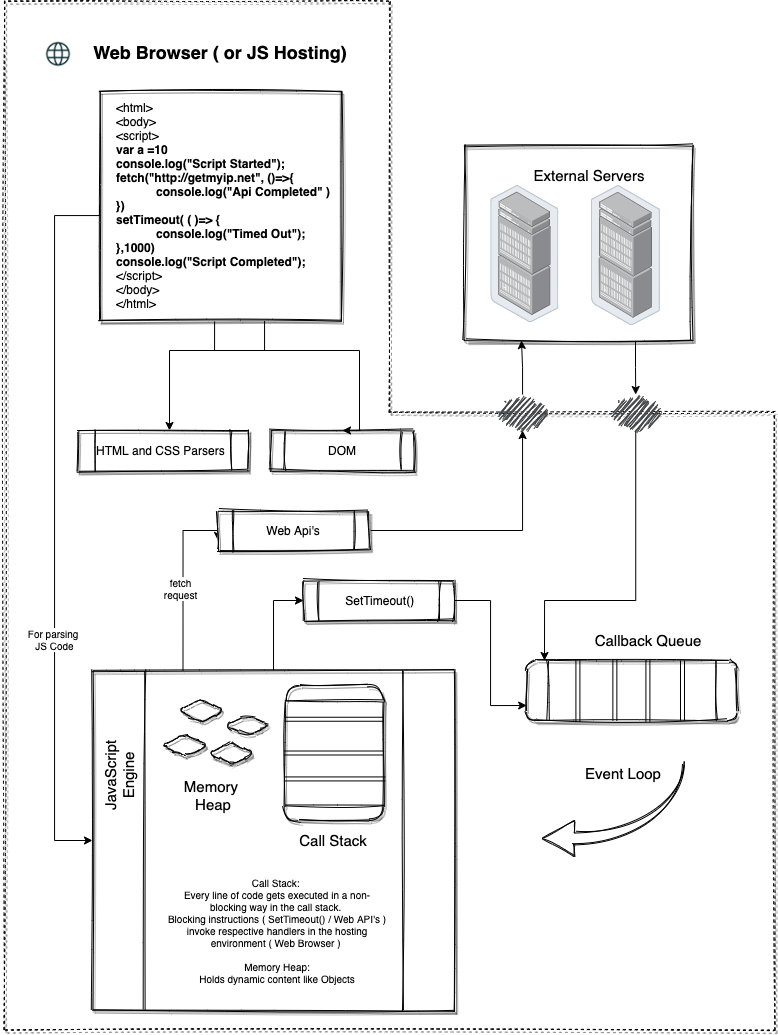

The diagram above was exported from draw.io. Its source (the exported page's mxGraphModel, read from the mxfile embedded in the PNG):
<mxGraphModel dx="1395" dy="1931" grid="1" gridSize="10" guides="1" tooltips="1" connect="1" arrows="1" fold="1" page="1" pageScale="1" pageWidth="850" pageHeight="1100" math="0" shadow="0">
  <root>
    <mxCell id="0" />
    <mxCell id="1" parent="0" />
    <mxCell id="Sg_i6K9hVrpXGWU8vpOp-32" value="" style="shape=stencil(UzV2Ls5ILEhVNTIoLinKz04tz0wpyVA1dlE1MsrMy0gtyiwBslSNXVUNHIFqQMjYOS2/KDW9KL80LwVFAiZdkAgyAUMCJp2bXwayrgJiiYGegQHIBiODSnQBVSM3PMbkZObhM8bQgDyDkPVR3ygT8kwypZ1BVApuQsYYOwPFcSQMYILKzMmBJD8sBoC1YiQ5sCgk6YIFAA==);fillColor=none;rounded=1;shadow=1;sketch=1;dashed=1;" vertex="1" parent="1">
      <mxGeometry x="42" y="-1065" width="770" height="1030" as="geometry" />
    </mxCell>
    <mxCell id="Sg_i6K9hVrpXGWU8vpOp-51" value="" style="edgeStyle=orthogonalEdgeStyle;rounded=0;orthogonalLoop=1;jettySize=auto;html=1;" edge="1" parent="1" source="Sg_i6K9hVrpXGWU8vpOp-41" target="Sg_i6K9hVrpXGWU8vpOp-42">
      <mxGeometry relative="1" as="geometry">
        <Array as="points">
          <mxPoint x="302" y="-715" />
          <mxPoint x="207" y="-715" />
        </Array>
      </mxGeometry>
    </mxCell>
    <mxCell id="Sg_i6K9hVrpXGWU8vpOp-41" value="" style="rounded=0;whiteSpace=wrap;html=1;shadow=1;sketch=1;align=left;" vertex="1" parent="1">
      <mxGeometry x="137" y="-975" width="242" height="230" as="geometry" />
    </mxCell>
    <mxCell id="Sg_i6K9hVrpXGWU8vpOp-34" value="&lt;h1 style=&quot;font-size: 18px&quot;&gt;Web Browser ( or JS Hosting)&lt;/h1&gt;" style="text;html=1;strokeColor=none;fillColor=none;spacing=5;spacingTop=-20;whiteSpace=wrap;overflow=hidden;rounded=0;align=center;fontSize=18;" vertex="1" parent="1">
      <mxGeometry x="38" y="-1025" width="440" height="40" as="geometry" />
    </mxCell>
    <mxCell id="Sg_i6K9hVrpXGWU8vpOp-35" value="" style="shape=image;html=1;verticalAlign=top;verticalLabelPosition=bottom;labelBackgroundColor=#ffffff;imageAspect=0;aspect=fixed;image=https://cdn1.iconfinder.com/data/icons/social-media-outline-6/128/SocialMedia_Website-Outline-128.png;rounded=1;" vertex="1" parent="1">
      <mxGeometry x="82" y="-1025" width="28" height="28" as="geometry" />
    </mxCell>
    <mxCell id="Sg_i6K9hVrpXGWU8vpOp-47" value="" style="edgeStyle=orthogonalEdgeStyle;rounded=0;orthogonalLoop=1;jettySize=auto;html=1;entryX=0;entryY=0.5;entryDx=0;entryDy=0;exitX=0;exitY=0.5;exitDx=0;exitDy=0;" edge="1" parent="1" source="Sg_i6K9hVrpXGWU8vpOp-41" target="Sg_i6K9hVrpXGWU8vpOp-48">
      <mxGeometry relative="1" as="geometry">
        <Array as="points">
          <mxPoint x="137" y="-850" />
          <mxPoint x="92" y="-850" />
          <mxPoint x="92" y="-225" />
        </Array>
      </mxGeometry>
    </mxCell>
    <mxCell id="Sg_i6K9hVrpXGWU8vpOp-102" value="For parsing &lt;br&gt;JS Code" style="edgeLabel;html=1;align=center;verticalAlign=middle;resizable=0;points=[];fontSize=10;" vertex="1" connectable="0" parent="Sg_i6K9hVrpXGWU8vpOp-47">
      <mxGeometry x="0.3346" y="-1" relative="1" as="geometry">
        <mxPoint as="offset" />
      </mxGeometry>
    </mxCell>
    <mxCell id="Sg_i6K9hVrpXGWU8vpOp-40" value="&amp;lt;html&amp;gt;&lt;br&gt;&amp;lt;body&amp;gt;&lt;br&gt;&amp;lt;script&amp;gt;&lt;br&gt;&lt;b&gt;var a =10&lt;br&gt;console.log(&quot;Script Started&quot;);&lt;br&gt;fetch(&quot;http://getmyip.net&quot;, ()=&amp;gt;{&lt;br&gt;&lt;/b&gt;&lt;blockquote style=&quot;margin: 0px 0px 0px 40px ; border: none ; padding: 0px&quot;&gt;&lt;b&gt;console.log(&quot;Api Completed&quot; )&lt;/b&gt;&lt;/blockquote&gt;&lt;b&gt;})&lt;br&gt;setTimeout( ( )=&amp;gt; {&lt;br&gt;&lt;/b&gt;&lt;blockquote style=&quot;margin: 0px 0px 0px 40px ; border: none ; padding: 0px&quot;&gt;&lt;b&gt;console.log(&quot;Timed Out&quot;);&lt;/b&gt;&lt;/blockquote&gt;&lt;b&gt;},1000)&lt;br&gt;console.log(&quot;Script Completed&quot;);&lt;/b&gt;&lt;br&gt;&amp;lt;/script&amp;gt;&lt;br&gt;&amp;lt;/body&amp;gt;&lt;br&gt;&amp;lt;/html&amp;gt;" style="text;html=1;strokeColor=none;fillColor=none;align=left;verticalAlign=middle;whiteSpace=wrap;rounded=0;shadow=1;sketch=1;" vertex="1" parent="1">
      <mxGeometry x="152" y="-975" width="220" height="230" as="geometry" />
    </mxCell>
    <mxCell id="Sg_i6K9hVrpXGWU8vpOp-42" value="HTML and CSS Parsers" style="shape=process;whiteSpace=wrap;html=1;backgroundOutline=1;rounded=0;shadow=1;align=left;sketch=1;" vertex="1" parent="1">
      <mxGeometry x="116" y="-635" width="170" height="40" as="geometry" />
    </mxCell>
    <mxCell id="Sg_i6K9hVrpXGWU8vpOp-44" value="&amp;nbsp;SetTimeout()" style="shape=process;whiteSpace=wrap;html=1;backgroundOutline=1;rounded=0;shadow=1;align=center;sketch=1;" vertex="1" parent="1">
      <mxGeometry x="341" y="-485" width="151" height="40" as="geometry" />
    </mxCell>
    <mxCell id="Sg_i6K9hVrpXGWU8vpOp-52" style="edgeStyle=orthogonalEdgeStyle;rounded=0;orthogonalLoop=1;jettySize=auto;html=1;entryX=0;entryY=0.75;entryDx=0;entryDy=0;exitX=0.25;exitY=0;exitDx=0;exitDy=0;" edge="1" parent="1" source="Sg_i6K9hVrpXGWU8vpOp-48" target="Sg_i6K9hVrpXGWU8vpOp-50">
      <mxGeometry relative="1" as="geometry">
        <Array as="points">
          <mxPoint x="221" y="-535" />
          <mxPoint x="255" y="-535" />
        </Array>
      </mxGeometry>
    </mxCell>
    <mxCell id="Sg_i6K9hVrpXGWU8vpOp-103" value="fetch&lt;br&gt;request" style="edgeLabel;html=1;align=center;verticalAlign=middle;resizable=0;points=[];fontSize=10;" vertex="1" connectable="0" parent="Sg_i6K9hVrpXGWU8vpOp-52">
      <mxGeometry x="-0.1007" y="3" relative="1" as="geometry">
        <mxPoint y="1" as="offset" />
      </mxGeometry>
    </mxCell>
    <mxCell id="Sg_i6K9hVrpXGWU8vpOp-53" style="edgeStyle=orthogonalEdgeStyle;rounded=0;orthogonalLoop=1;jettySize=auto;html=1;entryX=0;entryY=0.5;entryDx=0;entryDy=0;" edge="1" parent="1" source="Sg_i6K9hVrpXGWU8vpOp-48" target="Sg_i6K9hVrpXGWU8vpOp-44">
      <mxGeometry relative="1" as="geometry" />
    </mxCell>
    <mxCell id="Sg_i6K9hVrpXGWU8vpOp-48" value="" style="shape=process;whiteSpace=wrap;html=1;backgroundOutline=1;rounded=0;shadow=1;align=left;sketch=1;size=0.143646408839779;" vertex="1" parent="1">
      <mxGeometry x="130" y="-395" width="362" height="340" as="geometry" />
    </mxCell>
    <mxCell id="Sg_i6K9hVrpXGWU8vpOp-115" style="edgeStyle=orthogonalEdgeStyle;rounded=0;orthogonalLoop=1;jettySize=auto;html=1;fontSize=10;" edge="1" parent="1" source="Sg_i6K9hVrpXGWU8vpOp-50" target="Sg_i6K9hVrpXGWU8vpOp-93">
      <mxGeometry relative="1" as="geometry" />
    </mxCell>
    <mxCell id="Sg_i6K9hVrpXGWU8vpOp-50" value="Web Api's" style="shape=process;whiteSpace=wrap;html=1;backgroundOutline=1;rounded=0;shadow=1;align=center;sketch=1;" vertex="1" parent="1">
      <mxGeometry x="255.5" y="-555" width="151" height="40" as="geometry" />
    </mxCell>
    <mxCell id="Sg_i6K9hVrpXGWU8vpOp-59" value="" style="shape=process;whiteSpace=wrap;html=1;backgroundOutline=1;rounded=1;shadow=1;sketch=1;fontSize=18;align=left;flipV=1;flipH=0;direction=south;" vertex="1" parent="1">
      <mxGeometry x="322" y="-380" width="99" height="135" as="geometry" />
    </mxCell>
    <mxCell id="Sg_i6K9hVrpXGWU8vpOp-64" value="" style="shape=link;html=1;fontSize=18;entryX=0.308;entryY=-0.017;entryDx=0;entryDy=0;entryPerimeter=0;exitX=0.308;exitY=1;exitDx=0;exitDy=0;exitPerimeter=0;" edge="1" parent="1" source="Sg_i6K9hVrpXGWU8vpOp-59" target="Sg_i6K9hVrpXGWU8vpOp-59">
      <mxGeometry width="100" relative="1" as="geometry">
        <mxPoint x="362" y="-305" as="sourcePoint" />
        <mxPoint x="422" y="-305" as="targetPoint" />
      </mxGeometry>
    </mxCell>
    <mxCell id="Sg_i6K9hVrpXGWU8vpOp-65" value="" style="shape=link;html=1;fontSize=18;entryX=0.25;entryY=0;entryDx=0;entryDy=0;exitX=0.25;exitY=1;exitDx=0;exitDy=0;" edge="1" parent="1" source="Sg_i6K9hVrpXGWU8vpOp-59" target="Sg_i6K9hVrpXGWU8vpOp-59">
      <mxGeometry width="100" relative="1" as="geometry">
        <mxPoint x="372" y="-295" as="sourcePoint" />
        <mxPoint x="462" y="-195" as="targetPoint" />
      </mxGeometry>
    </mxCell>
    <mxCell id="Sg_i6K9hVrpXGWU8vpOp-66" value="" style="shape=link;html=1;fontSize=18;entryX=0.5;entryY=0;entryDx=0;entryDy=0;exitX=0.5;exitY=1;exitDx=0;exitDy=0;" edge="1" parent="1" source="Sg_i6K9hVrpXGWU8vpOp-59" target="Sg_i6K9hVrpXGWU8vpOp-59">
      <mxGeometry width="100" relative="1" as="geometry">
        <mxPoint x="382" y="-285" as="sourcePoint" />
        <mxPoint x="442" y="-285" as="targetPoint" />
      </mxGeometry>
    </mxCell>
    <mxCell id="Sg_i6K9hVrpXGWU8vpOp-67" value="Call Stack" style="text;html=1;strokeColor=none;fillColor=none;align=center;verticalAlign=middle;whiteSpace=wrap;rounded=0;shadow=1;sketch=1;fontSize=15;" vertex="1" parent="1">
      <mxGeometry x="336.5" y="-235" width="70" height="20" as="geometry" />
    </mxCell>
    <mxCell id="Sg_i6K9hVrpXGWU8vpOp-69" value="JavaScript Engine" style="text;html=1;strokeColor=none;fillColor=none;align=center;verticalAlign=middle;whiteSpace=wrap;rounded=0;shadow=1;sketch=1;fontSize=15;rotation=270;" vertex="1" parent="1">
      <mxGeometry x="122" y="-300" width="70" height="20" as="geometry" />
    </mxCell>
    <mxCell id="Sg_i6K9hVrpXGWU8vpOp-70" value="" style="shape=hexagon;perimeter=hexagonPerimeter2;whiteSpace=wrap;html=1;fixedSize=1;rounded=1;shadow=1;sketch=1;fontSize=15;align=left;" vertex="1" parent="1">
      <mxGeometry x="216" y="-365" width="46" height="20" as="geometry" />
    </mxCell>
    <mxCell id="Sg_i6K9hVrpXGWU8vpOp-71" value="" style="shape=hexagon;perimeter=hexagonPerimeter2;whiteSpace=wrap;html=1;fixedSize=1;rounded=1;shadow=1;sketch=1;fontSize=15;align=left;size=30;" vertex="1" parent="1">
      <mxGeometry x="262" y="-350" width="46" height="20" as="geometry" />
    </mxCell>
    <mxCell id="Sg_i6K9hVrpXGWU8vpOp-72" value="" style="shape=hexagon;perimeter=hexagonPerimeter2;whiteSpace=wrap;html=1;fixedSize=1;rounded=1;shadow=1;sketch=1;fontSize=15;align=left;" vertex="1" parent="1">
      <mxGeometry x="200" y="-330" width="46" height="20" as="geometry" />
    </mxCell>
    <mxCell id="Sg_i6K9hVrpXGWU8vpOp-73" value="" style="shape=hexagon;perimeter=hexagonPerimeter2;whiteSpace=wrap;html=1;fixedSize=1;rounded=1;shadow=1;sketch=1;fontSize=15;align=left;" vertex="1" parent="1">
      <mxGeometry x="246" y="-322" width="46" height="20" as="geometry" />
    </mxCell>
    <mxCell id="Sg_i6K9hVrpXGWU8vpOp-75" value="Memory&amp;nbsp;&lt;br&gt;Heap" style="text;html=1;strokeColor=none;fillColor=none;align=center;verticalAlign=middle;whiteSpace=wrap;rounded=0;shadow=1;sketch=1;fontSize=15;" vertex="1" parent="1">
      <mxGeometry x="216" y="-280" width="70" height="20" as="geometry" />
    </mxCell>
    <mxCell id="Sg_i6K9hVrpXGWU8vpOp-77" value="DOM" style="shape=process;whiteSpace=wrap;html=1;backgroundOutline=1;rounded=0;shadow=1;align=center;sketch=1;" vertex="1" parent="1">
      <mxGeometry x="308" y="-635" width="144" height="40" as="geometry" />
    </mxCell>
    <mxCell id="Sg_i6K9hVrpXGWU8vpOp-78" value="" style="edgeStyle=orthogonalEdgeStyle;rounded=0;orthogonalLoop=1;jettySize=auto;html=1;entryX=0.5;entryY=0;entryDx=0;entryDy=0;exitX=0.455;exitY=1.004;exitDx=0;exitDy=0;exitPerimeter=0;" edge="1" parent="1" source="Sg_i6K9hVrpXGWU8vpOp-40" target="Sg_i6K9hVrpXGWU8vpOp-77">
      <mxGeometry relative="1" as="geometry">
        <mxPoint x="282" y="-725" as="sourcePoint" />
        <mxPoint x="217" y="-685" as="targetPoint" />
        <Array as="points">
          <mxPoint x="252" y="-715" />
          <mxPoint x="397" y="-715" />
          <mxPoint x="397" y="-635" />
        </Array>
      </mxGeometry>
    </mxCell>
    <mxCell id="Sg_i6K9hVrpXGWU8vpOp-79" value="" style="shape=process;whiteSpace=wrap;html=1;backgroundOutline=1;rounded=1;shadow=1;sketch=1;fontSize=18;align=left;flipV=1;flipH=0;direction=west;" vertex="1" parent="1">
      <mxGeometry x="564.18" y="-405" width="210" height="60" as="geometry" />
    </mxCell>
    <mxCell id="Sg_i6K9hVrpXGWU8vpOp-80" value="" style="shape=link;html=1;fontSize=18;entryX=0.308;entryY=1;entryDx=0;entryDy=0;entryPerimeter=0;exitX=0.308;exitY=-0.017;exitDx=0;exitDy=0;exitPerimeter=0;" edge="1" parent="1">
      <mxGeometry width="100" relative="1" as="geometry">
        <mxPoint x="615.41" y="-405" as="sourcePoint" />
        <mxPoint x="615.41" y="-343.98" as="targetPoint" />
      </mxGeometry>
    </mxCell>
    <mxCell id="Sg_i6K9hVrpXGWU8vpOp-81" value="" style="shape=link;html=1;fontSize=18;entryX=0.25;entryY=1;entryDx=0;entryDy=0;exitX=0.25;exitY=0;exitDx=0;exitDy=0;" edge="1" parent="1">
      <mxGeometry width="100" relative="1" as="geometry">
        <mxPoint x="720" y="-345" as="sourcePoint" />
        <mxPoint x="720" y="-405" as="targetPoint" />
      </mxGeometry>
    </mxCell>
    <mxCell id="Sg_i6K9hVrpXGWU8vpOp-83" value="" style="shape=link;html=1;fontSize=18;entryX=0.308;entryY=1;entryDx=0;entryDy=0;entryPerimeter=0;exitX=0.308;exitY=-0.017;exitDx=0;exitDy=0;exitPerimeter=0;" edge="1" parent="1">
      <mxGeometry width="100" relative="1" as="geometry">
        <mxPoint x="652.37" y="-406.02" as="sourcePoint" />
        <mxPoint x="652.37" y="-345" as="targetPoint" />
      </mxGeometry>
    </mxCell>
    <mxCell id="Sg_i6K9hVrpXGWU8vpOp-84" value="" style="shape=link;html=1;fontSize=18;entryX=0.308;entryY=1;entryDx=0;entryDy=0;entryPerimeter=0;exitX=0.308;exitY=-0.017;exitDx=0;exitDy=0;exitPerimeter=0;" edge="1" parent="1">
      <mxGeometry width="100" relative="1" as="geometry">
        <mxPoint x="685.41" y="-405" as="sourcePoint" />
        <mxPoint x="685.41" y="-343.98" as="targetPoint" />
      </mxGeometry>
    </mxCell>
    <mxCell id="Sg_i6K9hVrpXGWU8vpOp-85" value="Callback Queue" style="text;html=1;strokeColor=none;fillColor=none;align=center;verticalAlign=middle;whiteSpace=wrap;rounded=0;shadow=1;sketch=1;fontSize=15;" vertex="1" parent="1">
      <mxGeometry x="621" y="-435" width="130" height="20" as="geometry" />
    </mxCell>
    <mxCell id="Sg_i6K9hVrpXGWU8vpOp-87" value="" style="html=1;shadow=0;dashed=0;align=center;verticalAlign=middle;shape=mxgraph.arrows2.jumpInArrow;dy=5.5;dx=32;arrowHead=36;rounded=1;sketch=1;fontSize=10;direction=west;" vertex="1" parent="1">
      <mxGeometry x="580" y="-302" width="140" height="93" as="geometry" />
    </mxCell>
    <mxCell id="Sg_i6K9hVrpXGWU8vpOp-88" value="Event Loop" style="text;html=1;strokeColor=none;fillColor=none;align=center;verticalAlign=middle;whiteSpace=wrap;rounded=0;shadow=1;sketch=1;fontSize=15;" vertex="1" parent="1">
      <mxGeometry x="596" y="-302" width="130" height="20" as="geometry" />
    </mxCell>
    <mxCell id="Sg_i6K9hVrpXGWU8vpOp-117" style="edgeStyle=orthogonalEdgeStyle;rounded=0;orthogonalLoop=1;jettySize=auto;html=1;exitX=0.75;exitY=1;exitDx=0;exitDy=0;fontSize=10;" edge="1" parent="1" source="Sg_i6K9hVrpXGWU8vpOp-90" target="Sg_i6K9hVrpXGWU8vpOp-118">
      <mxGeometry relative="1" as="geometry">
        <mxPoint x="673" y="-685" as="targetPoint" />
      </mxGeometry>
    </mxCell>
    <mxCell id="Sg_i6K9hVrpXGWU8vpOp-90" value="" style="rounded=0;whiteSpace=wrap;html=1;shadow=1;sketch=1;align=left;" vertex="1" parent="1">
      <mxGeometry x="502" y="-920" width="228" height="195" as="geometry" />
    </mxCell>
    <mxCell id="Sg_i6K9hVrpXGWU8vpOp-110" value="" style="edgeStyle=orthogonalEdgeStyle;rounded=0;orthogonalLoop=1;jettySize=auto;html=1;fontSize=10;entryX=0.25;entryY=1;entryDx=0;entryDy=0;" edge="1" parent="1" source="Sg_i6K9hVrpXGWU8vpOp-93" target="Sg_i6K9hVrpXGWU8vpOp-90">
      <mxGeometry relative="1" as="geometry" />
    </mxCell>
    <mxCell id="Sg_i6K9hVrpXGWU8vpOp-93" value="" style="pointerEvents=1;shadow=0;dashed=0;html=1;strokeColor=none;fillColor=#434445;aspect=fixed;labelPosition=center;verticalLabelPosition=bottom;verticalAlign=top;align=center;outlineConnect=0;shape=mxgraph.vvd.telco_network;rounded=1;sketch=1;fontSize=10;" vertex="1" parent="1">
      <mxGeometry x="535" y="-671" width="50" height="36" as="geometry" />
    </mxCell>
    <mxCell id="Sg_i6K9hVrpXGWU8vpOp-98" value="" style="points=[];aspect=fixed;html=1;align=center;shadow=0;dashed=0;image;image=img/lib/allied_telesis/storage/Datacenter_Server_Rack_EoR.svg;rounded=1;sketch=1;fontSize=10;" vertex="1" parent="1">
      <mxGeometry x="528.36" y="-880" width="67.64" height="136.7" as="geometry" />
    </mxCell>
    <mxCell id="Sg_i6K9hVrpXGWU8vpOp-99" value="" style="points=[];aspect=fixed;html=1;align=center;shadow=0;dashed=0;image;image=img/lib/allied_telesis/storage/Datacenter_Server_Rack_EoR.svg;rounded=1;sketch=1;fontSize=10;" vertex="1" parent="1">
      <mxGeometry x="628.91" y="-880" width="69.27" height="140" as="geometry" />
    </mxCell>
    <mxCell id="Sg_i6K9hVrpXGWU8vpOp-100" value="External Servers" style="text;html=1;strokeColor=none;fillColor=none;align=center;verticalAlign=middle;whiteSpace=wrap;rounded=0;shadow=1;sketch=1;fontSize=15;" vertex="1" parent="1">
      <mxGeometry x="562.37" y="-900" width="130" height="20" as="geometry" />
    </mxCell>
    <mxCell id="Sg_i6K9hVrpXGWU8vpOp-104" value="&lt;h1&gt;&lt;br&gt;&lt;/h1&gt;" style="text;html=1;strokeColor=none;fillColor=none;spacing=5;spacingTop=-20;whiteSpace=wrap;overflow=hidden;rounded=0;shadow=1;sketch=1;fontSize=10;align=center;" vertex="1" parent="1">
      <mxGeometry x="200" y="-312" width="190" height="120" as="geometry" />
    </mxCell>
    <mxCell id="Sg_i6K9hVrpXGWU8vpOp-105" value="&lt;br&gt;&lt;br&gt;Call Stack: &lt;br&gt;Every line of code gets executed in a non-blocking way in the call stack. &lt;br&gt;Blocking instructions ( SetTimeout() / Web API's ) invoke respective handlers in the hosting environment ( Web Browser )&amp;nbsp;&lt;br&gt;&lt;br&gt;Memory Heap:&lt;br&gt;Holds dynamic content like Objects" style="text;html=1;strokeColor=none;fillColor=none;spacing=5;spacingTop=-20;whiteSpace=wrap;overflow=hidden;rounded=0;shadow=1;sketch=1;fontSize=10;align=center;" vertex="1" parent="1">
      <mxGeometry x="200" y="-202" width="230" height="137" as="geometry" />
    </mxCell>
    <mxCell id="Sg_i6K9hVrpXGWU8vpOp-114" value="" style="edgeStyle=orthogonalEdgeStyle;rounded=0;orthogonalLoop=1;jettySize=auto;html=1;fontSize=10;exitX=1;exitY=0.5;exitDx=0;exitDy=0;entryX=1;entryY=0.25;entryDx=0;entryDy=0;" edge="1" parent="1" source="Sg_i6K9hVrpXGWU8vpOp-44" target="Sg_i6K9hVrpXGWU8vpOp-79">
      <mxGeometry relative="1" as="geometry">
        <mxPoint x="416.4999999999998" y="-525" as="sourcePoint" />
        <mxPoint x="637.3529411764705" y="-625" as="targetPoint" />
      </mxGeometry>
    </mxCell>
    <mxCell id="Sg_i6K9hVrpXGWU8vpOp-119" style="edgeStyle=orthogonalEdgeStyle;rounded=0;orthogonalLoop=1;jettySize=auto;html=1;fontSize=10;" edge="1" parent="1" source="Sg_i6K9hVrpXGWU8vpOp-118">
      <mxGeometry relative="1" as="geometry">
        <mxPoint x="582" y="-405" as="targetPoint" />
        <Array as="points">
          <mxPoint x="673" y="-465" />
          <mxPoint x="582" y="-465" />
        </Array>
      </mxGeometry>
    </mxCell>
    <mxCell id="Sg_i6K9hVrpXGWU8vpOp-118" value="" style="pointerEvents=1;shadow=0;dashed=0;html=1;strokeColor=none;fillColor=#434445;aspect=fixed;labelPosition=center;verticalLabelPosition=bottom;verticalAlign=top;align=center;outlineConnect=0;shape=mxgraph.vvd.telco_network;rounded=1;sketch=1;fontSize=10;" vertex="1" parent="1">
      <mxGeometry x="648.1800000000001" y="-671" width="50" height="36" as="geometry" />
    </mxCell>
  </root>
</mxGraphModel>